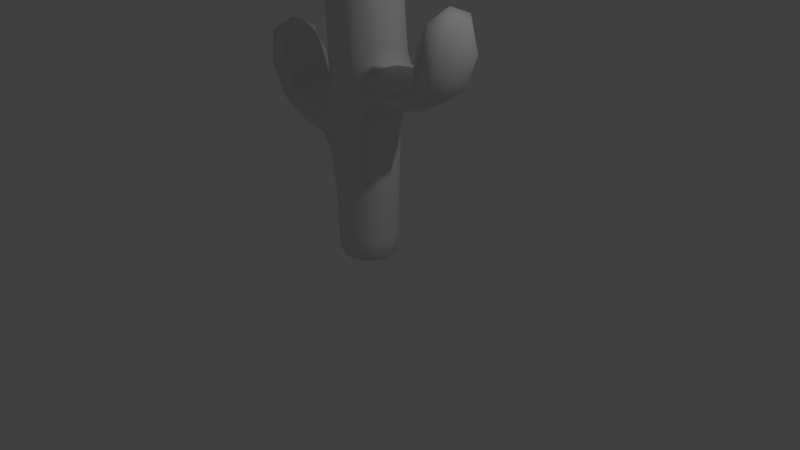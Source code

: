 # Source: cactus.blend  (saved by Blender 2.79.0; exported with 4.5.12 LTS)
import bpy
from mathutils import Matrix  # noqa: F401  (used for matrix-valued properties, if any)

bpy.ops.wm.read_factory_settings(use_empty=True)
scene = bpy.context.scene
scene.name = 'Scene'

# ---- collections
col_collection_1 = bpy.data.collections.new('Collection 1'); scene.collection.children.link(col_collection_1)

# ---- materials (node trees are filled in below, after node groups)
mat_material = bpy.data.materials.new('Material')
mat_material.alpha_threshold = 0.0
mat_material.use_transparent_shadow = False
mat_material.roughness = 0.5
mat_material.line_color = (0.0, 0.0, 0.0, 1.0)

# ---- material node trees

# ---- world
world_world = bpy.data.worlds.new('World'); scene.world = world_world
world_world.color = (0.05088, 0.05088, 0.05088)
world_world.use_sun_shadow = False
world_world.sun_shadow_jitter_overblur = 0.0
world_world.cycles.sampling_method = 'MANUAL'

# ---- cameras
cam_camera = bpy.data.cameras.new('Camera')
cam_camera.clip_end = 100.0
cam_camera.lens = 35.0
cam_camera.sensor_width = 32.0
cam_camera.sensor_height = 18.0
cam_camera.ortho_scale = 7.314
cam_camera.dof.focus_distance = 0.0
cam_camera.dof.aperture_fstop = 128.0

# ---- lights
light_lamp = bpy.data.lights.new('Lamp', 'POINT')
light_lamp.transmission_factor = 0.0
light_lamp.cutoff_distance = 30.0
light_lamp.energy = 100.0
light_lamp.shadow_buffer_clip_start = 1.001
light_lamp.shadow_soft_size = 0.1
light_lamp.shadow_maximum_resolution = 0.006
light_lamp.use_absolute_resolution = True

# ---- meshes
me_cube = bpy.data.meshes.new('Cube')
me_cube.from_pydata([(1.998e-08, 0.0007704, -0.009316), (-0.0006736, -0.3823, 1.79), (0.3601, 0.001261, 0.8445), (-1.099e-07, -0.3588, 0.8544), (-0.3601, 0.001261, 0.8445), (6.992e-08, 0.3421, 0.07193), (-0.003329, -0.3977, 2.319), (0.3833, 0.00158, 1.783), (-0.8258, 0.3869, 1.825), (-0.0006356, 0.3854, 1.772), (-0.4264, 0.0005776, 3.29), (0.9525, 0.001432, 2.161), (-0.4026, 0.001313, 2.306), (-0.003298, 0.4004, 2.307), (-0.001967, -3.114e-05, 4.007), (-0.003646, 0.4232, 3.292), (-0.003639, -0.422, 3.296), (0.4191, 0.0005722, 3.299), (-0.4294, 0.001633, 1.529), (0.8814, 0.3979, 2.37), (0.8754, -0.3953, 2.381), (0.8042, 0.001175, 2.589), (0.4351, 0.001508, 2.058), (0.4363, 0.3974, 2.319), (0.4334, -0.3947, 2.33), (1.306, 0.4138, 2.895), (1.322, 0.0006485, 3.375), (1.299, -0.4119, 2.901), (1.501, 0.001005, 2.818), (1.104, 0.0009113, 2.979), (-0.82, -0.384, 1.841), (-0.7456, 0.001357, 2.035), (-0.9002, 0.001471, 1.631), (-0.4303, 0.3861, 1.775), (-0.427, -0.3831, 1.793), (-0.4279, 0.00143, 2.04), (-1.49, 0.001049, 2.272), (-1.386, 0.0008539, 2.814), (-1.069, 0.001113, 2.419), (-1.276, -0.4038, 2.35), (-1.283, 0.406, 2.341), (0.4346, 0.001175, 2.591), (9.988e-08, 0.3613, 0.8345), (-0.3412, 0.0008223, 0.08107), (-2.997e-08, -0.3404, 0.09022), (0.3412, 0.0008222, 0.08107), (0.2548, 0.0007833, 0.01328), (5.244e-08, 0.2556, 0.006473), (0.2707, 0.2713, 0.837), (-1.249e-08, -0.254, 0.02009), (0.2694, -0.2688, 0.852), (-0.2548, 0.0007834, 0.01328), (-0.2694, -0.2688, 0.852), (-0.2707, 0.2713, 0.837), (0.3742, 0.001534, 1.416), (-0.0001588, 0.3758, 1.405), (-0.0001685, -0.3728, 1.425), (-0.3857, 0.001547, 1.352), (0.3995, 0.001528, 1.985), (-0.001619, 0.3927, 2.039), (-0.001674, -0.3898, 2.053), (-0.4039, 0.001406, 2.107), (0.2865, -0.286, 1.789), (-0.2984, -0.3828, 1.79), (0.2881, 0.2892, 1.776), (-0.3008, 0.3859, 1.772), (0.4145, 0.001025, 2.768), (-0.004399, 0.41, 2.689), (-0.004397, -0.4078, 2.697), (-0.4136, 0.001066, 2.685), (0.3048, -0.3955, 2.325), (-0.3021, -0.2995, 2.312), (0.3069, 0.3981, 2.314), (-0.3034, 0.3021, 2.304), (0.3224, 0.0001196, 3.83), (-0.002387, 0.3249, 3.828), (-0.002385, -0.3246, 3.829), (-0.3272, 0.0001211, 3.828), (-0.3204, -0.3176, 3.292), (-0.321, 0.3187, 3.289), (0.3137, 0.3163, 3.296), (0.3132, -0.3152, 3.3), (1.326, 0.001289, 2.373), (1.048, 0.001109, 2.686), (1.183, -0.3997, 2.534), (1.19, 0.4021, 2.525), (0.9364, 0.2949, 2.21), (0.4339, -0.2924, 2.13), (0.8248, 0.3026, 2.533), (0.4336, -0.299, 2.528), (-0.8785, -0.2832, 1.688), (-0.4269, -0.291, 1.982), (-0.7669, 0.2949, 1.979), (0.5671, 0.3976, 2.334), (-0.4306, 0.2861, 1.585), (0.5871, 0.001487, 2.088), (0.5633, -0.3949, 2.345), (0.5432, 0.001174, 2.591), (1.14, 0.0007134, 3.273), (1.494, 0.0007385, 3.238), (1.315, -0.3168, 3.257), (1.319, 0.3182, 3.254), (1.156, 0.3137, 2.957), (0.8207, -0.3002, 2.539), (1.454, 0.3075, 2.835), (1.152, -0.3118, 2.961), (-1.257, 0.001292, 1.836), (-0.9677, 0.001264, 2.13), (-1.109, -0.3894, 1.99), (-1.116, 0.3919, 1.976), (-0.8832, 0.2861, 1.675), (-0.4293, 0.2939, 1.97), (-0.763, -0.2921, 1.99), (-0.4279, -0.2829, 1.6), (-0.5472, -0.3834, 1.808), (-0.5513, 0.3864, 1.791), (-0.525, 0.001407, 2.038), (-0.5735, 0.001585, 1.56), (-1.169, 0.0009583, 2.711), (-1.55, 0.0008631, 2.683), (-1.357, -0.3121, 2.7), (-1.362, 0.314, 2.695), (-1.44, 0.3015, 2.287), (1.448, -0.3055, 2.84), (-1.124, 0.308, 2.397), (-1.12, -0.3058, 2.404), (0.4357, 0.3014, 2.521), (0.9315, -0.2921, 2.22), (0.4363, 0.2954, 2.119), (-1.435, -0.2994, 2.295), (0.2563, 0.2567, 0.07422), (0.2555, -0.2551, 0.08793), (-0.2555, -0.2551, 0.08793), (-0.2563, 0.2567, 0.07422), (8.24e-08, 0.348, 0.3077), (-0.3471, 0.0009579, 0.3171), (-5.494e-08, -0.3461, 0.3265), (0.3471, 0.0009578, 0.3171), (0.1893, 0.1899, 0.0258), (0.1889, -0.1883, 0.03591), (-0.1889, -0.1883, 0.03591), (-0.1893, 0.1899, 0.0258), (0.2814, 0.2822, 1.408), (0.2798, -0.2791, 1.423), (-0.3224, -0.3141, 1.462), (-0.3246, 0.3172, 1.445), (0.3352, 0.3294, 2.044), (0.3331, -0.3264, 2.056), (-0.3372, 0.3307, 2.036), (-0.3352, -0.3278, 2.048), (0.3446, 0.3407, 2.657), (0.343, -0.3385, 2.664), (-0.3118, 0.3096, 2.684), (-0.3108, -0.3075, 2.69), (0.2357, 0.2379, 3.691), (0.2355, -0.2375, 3.693), (-0.2412, 0.239, 3.688), (-0.2409, -0.2385, 3.689), (1.294, 0.2978, 2.408), (1.288, -0.2953, 2.416), (1.085, 0.3058, 2.644), (1.08, -0.3036, 2.65), (0.5801, -0.2923, 2.156), (0.5474, -0.2994, 2.531), (0.5832, 0.2952, 2.146), (0.55, 0.3018, 2.524), (1.192, 0.235, 3.188), (1.189, -0.2335, 3.19), (1.438, 0.2323, 3.136), (1.434, -0.2307, 3.139), (-1.218, -0.2874, 1.879), (-1.223, 0.29, 1.868), (-1.001, -0.296, 2.098), (-1.006, 0.2986, 2.088), (-0.5658, -0.283, 1.627), (-0.5325, 0.2942, 1.973), (-0.5296, -0.2914, 1.984), (-0.5691, 0.2861, 1.613), (-1.206, -0.2296, 2.63), (-1.209, 0.2315, 2.626), (-1.469, -0.2268, 2.586), (-1.472, 0.2286, 2.581), (0.2608, 0.2612, 0.3101), (0.2598, -0.2593, 0.3242), (-0.2598, -0.2593, 0.3242), (-0.2608, 0.2612, 0.3101)], [], [(0, 47, 138, 46), (0, 46, 139, 49), (0, 49, 140, 51), (0, 51, 141, 47), (1, 63, 144, 56), (1, 56, 143, 62), (1, 62, 147, 60), (1, 60, 149, 63), (2, 137, 182, 48), (2, 48, 142, 54), (2, 54, 143, 50), (2, 50, 183, 137), (3, 136, 183, 50), (3, 50, 143, 56), (3, 56, 144, 52), (3, 52, 184, 136), (4, 135, 184, 52), (4, 52, 144, 57), (4, 57, 145, 53), (4, 53, 185, 135), (5, 134, 182, 130), (5, 130, 138, 47), (5, 47, 141, 133), (5, 133, 185, 134), (6, 71, 149, 60), (6, 60, 147, 70), (6, 70, 151, 68), (6, 68, 153, 71), (7, 62, 143, 54), (7, 54, 142, 64), (7, 64, 146, 58), (7, 58, 147, 62), (8, 92, 175, 115), (8, 115, 177, 110), (8, 110, 171, 109), (8, 109, 173, 92), (9, 64, 142, 55), (9, 55, 145, 65), (9, 65, 148, 59), (9, 59, 146, 64), (10, 79, 152, 69), (10, 69, 153, 78), (10, 78, 157, 77), (10, 77, 156, 79), (11, 127, 162, 95), (11, 95, 164, 86), (11, 86, 158, 82), (11, 82, 159, 127), (12, 73, 148, 61), (12, 61, 149, 71), (12, 71, 153, 69), (12, 69, 152, 73), (13, 72, 146, 59), (13, 59, 148, 73), (13, 73, 152, 67), (13, 67, 150, 72), (14, 74, 154, 75), (14, 75, 156, 77), (14, 77, 157, 76), (14, 76, 155, 74), (15, 80, 150, 67), (15, 67, 152, 79), (15, 79, 156, 75), (15, 75, 154, 80), (16, 78, 153, 68), (16, 68, 151, 81), (16, 81, 155, 76), (16, 76, 157, 78), (17, 81, 151, 66), (17, 66, 150, 80), (17, 80, 154, 74), (17, 74, 155, 81), (18, 94, 145, 57), (18, 57, 144, 113), (18, 113, 174, 117), (18, 117, 177, 94), (19, 86, 164, 93), (19, 93, 165, 88), (19, 88, 160, 85), (19, 85, 158, 86), (20, 103, 163, 96), (20, 96, 162, 127), (20, 127, 159, 84), (20, 84, 161, 103), (21, 88, 165, 97), (21, 97, 163, 103), (21, 103, 161, 83), (21, 83, 160, 88), (22, 87, 147, 58), (22, 58, 146, 128), (22, 128, 164, 95), (22, 95, 162, 87), (23, 128, 146, 72), (23, 72, 150, 126), (23, 126, 165, 93), (23, 93, 164, 128), (24, 89, 151, 70), (24, 70, 147, 87), (24, 87, 162, 96), (24, 96, 163, 89), (25, 104, 158, 85), (25, 85, 160, 102), (25, 102, 166, 101), (25, 101, 168, 104), (26, 101, 166, 98), (26, 98, 167, 100), (26, 100, 169, 99), (26, 99, 168, 101), (27, 105, 161, 84), (27, 84, 159, 123), (27, 123, 169, 100), (27, 100, 167, 105), (28, 123, 159, 82), (28, 82, 158, 104), (28, 104, 168, 99), (28, 99, 169, 123), (29, 102, 160, 83), (29, 83, 161, 105), (29, 105, 167, 98), (29, 98, 166, 102), (30, 90, 174, 114), (30, 114, 176, 112), (30, 112, 172, 108), (30, 108, 170, 90), (31, 112, 176, 116), (31, 116, 175, 92), (31, 92, 173, 107), (31, 107, 172, 112), (32, 110, 177, 117), (32, 117, 174, 90), (32, 90, 170, 106), (32, 106, 171, 110), (33, 111, 148, 65), (33, 65, 145, 94), (33, 94, 177, 115), (33, 115, 175, 111), (34, 113, 144, 63), (34, 63, 149, 91), (34, 91, 176, 114), (34, 114, 174, 113), (35, 91, 149, 61), (35, 61, 148, 111), (35, 111, 175, 116), (35, 116, 176, 91), (36, 122, 171, 106), (36, 106, 170, 129), (36, 129, 180, 119), (36, 119, 181, 122), (37, 120, 178, 118), (37, 118, 179, 121), (37, 121, 181, 119), (37, 119, 180, 120), (38, 125, 172, 107), (38, 107, 173, 124), (38, 124, 179, 118), (38, 118, 178, 125), (39, 129, 170, 108), (39, 108, 172, 125), (39, 125, 178, 120), (39, 120, 180, 129), (40, 124, 173, 109), (40, 109, 171, 122), (40, 122, 181, 121), (40, 121, 179, 124), (41, 126, 150, 66), (41, 66, 151, 89), (41, 89, 163, 97), (41, 97, 165, 126), (42, 55, 142, 48), (42, 48, 182, 134), (42, 134, 185, 53), (42, 53, 145, 55), (43, 51, 140, 132), (43, 132, 184, 135), (43, 135, 185, 133), (43, 133, 141, 51), (44, 49, 139, 131), (44, 131, 183, 136), (44, 136, 184, 132), (44, 132, 140, 49), (45, 46, 138, 130), (45, 130, 182, 137), (45, 137, 183, 131), (45, 131, 139, 46)])
me_cube.polygons.foreach_set('use_smooth', [True] * 184)
_uv = me_cube.uv_layers.new(name='UVMap')
_uv.uv.foreach_set('vector', [0.4459, 0.8083, 0.4604, 0.7655, 0.4904, 0.7865, 0.4888, 0.8229, 0.4459, 0.8083, 0.4888, 0.8229, 0.4678, 0.8529, 0.4313, 0.8513, 0.4459, 0.8083, 0.4313, 0.8513, 0.4014, 0.8304, 0.403, 0.7938, 0.4459, 0.8083, 0.403, 0.7938, 0.424, 0.764, 0.4604, 0.7655, 0.131, 0.3354, 0.07403, 0.3325, 0.07173, 0.2693, 0.134, 0.2649, 0.131, 0.3354, 0.134, 0.2649, 0.1907, 0.2657, 0.1912, 0.338, 0.131, 0.3354, 0.1912, 0.338, 0.1929, 0.3914, 0.1276, 0.3865, 0.131, 0.3354, 0.1276, 0.3865, 0.06265, 0.3814, 0.07403, 0.3325, 0.2714, 0.1467, 0.2752, 0.04678, 0.3272, 0.0469, 0.3255, 0.1472, 0.2714, 0.1467, 0.3255, 0.1472, 0.3221, 0.2566, 0.2659, 0.2548, 0.2461, 0.1546, 0.2476, 0.2633, 0.1907, 0.2657, 0.1917, 0.156, 0.2461, 0.1546, 0.1917, 0.156, 0.1937, 0.05518, 0.246, 0.05429, 0.1372, 0.155, 0.1415, 0.05384, 0.1937, 0.05518, 0.1917, 0.156, 0.1372, 0.155, 0.1917, 0.156, 0.1907, 0.2657, 0.134, 0.2649, 0.1372, 0.155, 0.134, 0.2649, 0.07173, 0.2693, 0.08232, 0.1521, 0.1372, 0.155, 0.08232, 0.1521, 0.08954, 0.05059, 0.1415, 0.05384, 0.028, 0.1451, 0.03746, 0.04495, 0.08954, 0.05059, 0.08232, 0.1521, 0.028, 0.1451, 0.08232, 0.1521, 0.07173, 0.2693, 0.01466, 0.2404, 0.4899, 0.1445, 0.5003, 0.2404, 0.4421, 0.2643, 0.4351, 0.1472, 0.4899, 0.1445, 0.4351, 0.1472, 0.4317, 0.04597, 0.4836, 0.04474, 0.379, 0.001753, 0.3794, 0.04652, 0.3272, 0.0469, 0.3278, 0.002154, 0.4671, 0.7459, 0.5087, 0.7777, 0.4904, 0.7865, 0.4604, 0.7655, 0.4671, 0.7459, 0.4604, 0.7655, 0.424, 0.764, 0.4148, 0.7458, 0.379, 0.001753, 0.4302, 0.001284, 0.4317, 0.04597, 0.3794, 0.04652, 0.1239, 0.4376, 0.06274, 0.4331, 0.06265, 0.3814, 0.1276, 0.3865, 0.1239, 0.4376, 0.1276, 0.3865, 0.1929, 0.3914, 0.1823, 0.443, 0.1239, 0.4376, 0.1823, 0.443, 0.1866, 0.5086, 0.12, 0.5088, 0.1239, 0.4376, 0.12, 0.5088, 0.06019, 0.5053, 0.06274, 0.4331, 0.2502, 0.3335, 0.1912, 0.338, 0.1907, 0.2657, 0.2476, 0.2633, 0.2601, 0.324, 0.2659, 0.2548, 0.3221, 0.2566, 0.3194, 0.3289, 0.2601, 0.324, 0.3194, 0.3289, 0.315, 0.3826, 0.2544, 0.3616, 0.2502, 0.3335, 0.254, 0.3711, 0.1929, 0.3914, 0.1912, 0.338, 0.6973, 0.1293, 0.6675, 0.1039, 0.6918, 0.05755, 0.7289, 0.08186, 0.6973, 0.1293, 0.7289, 0.08186, 0.7648, 0.106, 0.7237, 0.1541, 0.6973, 0.1293, 0.7237, 0.1541, 0.6732, 0.2015, 0.654, 0.175, 0.6973, 0.1293, 0.654, 0.175, 0.6312, 0.1474, 0.6675, 0.1039, 0.3797, 0.3284, 0.3194, 0.3289, 0.3221, 0.2566, 0.3794, 0.257, 0.3797, 0.3284, 0.3794, 0.257, 0.4421, 0.2643, 0.4374, 0.3277, 0.3797, 0.3284, 0.4374, 0.3277, 0.4466, 0.3783, 0.3809, 0.3803, 0.3797, 0.3284, 0.3809, 0.3803, 0.315, 0.3826, 0.3194, 0.3289, 0.4956, 0.6211, 0.4381, 0.6085, 0.4429, 0.5045, 0.5046, 0.5075, 0.0002205, 0.616, 0.0003354, 0.5037, 0.06019, 0.5053, 0.05984, 0.6083, 0.0002205, 0.616, 0.05984, 0.6083, 0.06658, 0.6726, 0.03484, 0.7138, 0.4956, 0.6211, 0.4558, 0.7152, 0.427, 0.6724, 0.4381, 0.6085, 0.1529, 0.7796, 0.138, 0.8329, 0.07003, 0.8213, 0.08431, 0.7642, 0.5281, 0.7545, 0.5202, 0.6844, 0.5782, 0.6767, 0.5824, 0.7459, 0.5281, 0.7545, 0.5824, 0.7459, 0.5958, 0.8157, 0.5456, 0.8338, 0.1529, 0.7796, 0.2296, 0.8056, 0.2061, 0.8539, 0.138, 0.8329, 0.5062, 0.4347, 0.4444, 0.4313, 0.4466, 0.3783, 0.5087, 0.3973, 0.001486, 0.433, 0.0002194, 0.3958, 0.06265, 0.3814, 0.06274, 0.4331, 0.001486, 0.433, 0.06274, 0.4331, 0.06019, 0.5053, 0.0003354, 0.5037, 0.5062, 0.4347, 0.5046, 0.5075, 0.4429, 0.5045, 0.4444, 0.4313, 0.3824, 0.4323, 0.3231, 0.4349, 0.315, 0.3826, 0.3809, 0.3803, 0.3824, 0.4323, 0.3809, 0.3803, 0.4466, 0.3783, 0.4444, 0.4313, 0.3824, 0.4323, 0.4444, 0.4313, 0.4429, 0.5045, 0.3828, 0.5046, 0.3824, 0.4323, 0.3828, 0.5046, 0.3159, 0.5013, 0.3231, 0.4349, 0.3907, 0.7454, 0.3234, 0.7212, 0.3483, 0.6762, 0.3882, 0.6868, 0.3907, 0.7454, 0.3882, 0.6868, 0.427, 0.6724, 0.4558, 0.7152, 0.09884, 0.748, 0.03484, 0.7138, 0.06658, 0.6726, 0.1047, 0.6893, 0.09884, 0.748, 0.1047, 0.6893, 0.1453, 0.681, 0.1679, 0.7274, 0.3852, 0.6084, 0.3317, 0.6134, 0.3159, 0.5013, 0.3828, 0.5046, 0.3852, 0.6084, 0.3828, 0.5046, 0.4429, 0.5045, 0.4381, 0.6085, 0.3852, 0.6084, 0.4381, 0.6085, 0.427, 0.6724, 0.3882, 0.6868, 0.3852, 0.6084, 0.3882, 0.6868, 0.3483, 0.6762, 0.3317, 0.6134, 0.1122, 0.6114, 0.05984, 0.6083, 0.06019, 0.5053, 0.12, 0.5088, 0.1122, 0.6114, 0.12, 0.5088, 0.1866, 0.5086, 0.1653, 0.6192, 0.1122, 0.6114, 0.1653, 0.6192, 0.1453, 0.681, 0.1047, 0.6893, 0.1122, 0.6114, 0.1047, 0.6893, 0.06658, 0.6726, 0.05984, 0.6083, 0.2206, 0.6406, 0.1653, 0.6192, 0.1866, 0.5086, 0.247, 0.5434, 0.2758, 0.6323, 0.2544, 0.5344, 0.3159, 0.5013, 0.3317, 0.6134, 0.2758, 0.6323, 0.3317, 0.6134, 0.3483, 0.6762, 0.3234, 0.7212, 0.2206, 0.6406, 0.1679, 0.7274, 0.1453, 0.681, 0.1653, 0.6192, 0.826, 0.13, 0.786, 0.08284, 0.818, 0.06344, 0.8583, 0.1149, 0.6859, 0.314, 0.7036, 0.2835, 0.7495, 0.3306, 0.7274, 0.3599, 0.6859, 0.314, 0.7274, 0.3599, 0.7023, 0.3779, 0.6661, 0.3319, 0.826, 0.13, 0.8058, 0.1474, 0.7648, 0.106, 0.786, 0.08284, 0.6198, 0.7422, 0.5824, 0.7459, 0.5782, 0.6767, 0.6225, 0.6773, 0.6198, 0.7422, 0.6225, 0.6773, 0.6696, 0.679, 0.6602, 0.7402, 0.6198, 0.7422, 0.6602, 0.7402, 0.6632, 0.8011, 0.6273, 0.8074, 0.6198, 0.7422, 0.6273, 0.8074, 0.5958, 0.8157, 0.5824, 0.7459, 0.1301, 0.8702, 0.1237, 0.9095, 0.06193, 0.9116, 0.06547, 0.8655, 0.1301, 0.8702, 0.06547, 0.8655, 0.07003, 0.8213, 0.138, 0.8329, 0.1301, 0.8702, 0.138, 0.8329, 0.2061, 0.8539, 0.1942, 0.8848, 0.1301, 0.8702, 0.1942, 0.8848, 0.1839, 0.9194, 0.1237, 0.9095, 0.7239, 0.7438, 0.6602, 0.7402, 0.6696, 0.679, 0.7339, 0.695, 0.1204, 0.973, 0.07084, 0.9771, 0.06193, 0.9116, 0.1237, 0.9095, 0.1204, 0.973, 0.1237, 0.9095, 0.1839, 0.9194, 0.1695, 0.9796, 0.7239, 0.7438, 0.7249, 0.7935, 0.6632, 0.8011, 0.6602, 0.7402, 0.05771, 0.7559, 0.03989, 0.8143, 0.01538, 0.8064, 0.04484, 0.7484, 0.5148, 0.6571, 0.5091, 0.6433, 0.5695, 0.62, 0.5747, 0.6456, 0.5148, 0.6571, 0.5747, 0.6456, 0.5782, 0.6767, 0.5202, 0.6844, 0.05771, 0.7559, 0.08431, 0.7642, 0.07003, 0.8213, 0.03989, 0.8143, 0.6218, 0.6503, 0.5747, 0.6456, 0.5695, 0.62, 0.622, 0.626, 0.6218, 0.6503, 0.622, 0.626, 0.6942, 0.62, 0.6747, 0.6515, 0.6218, 0.6503, 0.6747, 0.6515, 0.6696, 0.679, 0.6225, 0.6773, 0.6218, 0.6503, 0.6225, 0.6773, 0.5782, 0.6767, 0.5747, 0.6456, 0.03891, 0.8617, 0.03399, 0.9135, 0.0002194, 0.9288, 0.01499, 0.8589, 0.03891, 0.8617, 0.01499, 0.8589, 0.01538, 0.8064, 0.03989, 0.8143, 0.03891, 0.8617, 0.03989, 0.8143, 0.07003, 0.8213, 0.06547, 0.8655, 0.03891, 0.8617, 0.06547, 0.8655, 0.06193, 0.9116, 0.03399, 0.9135, 0.6577, 0.8615, 0.6343, 0.8735, 0.5958, 0.8157, 0.6273, 0.8074, 0.6577, 0.8615, 0.6273, 0.8074, 0.6632, 0.8011, 0.6846, 0.855, 0.6577, 0.8615, 0.6846, 0.855, 0.6988, 0.886, 0.6828, 0.8958, 0.6577, 0.8615, 0.6828, 0.8958, 0.6622, 0.9052, 0.6343, 0.8735, 0.7087, 0.938, 0.6828, 0.8958, 0.6988, 0.886, 0.7335, 0.9074, 0.3143, 0.9788, 0.2813, 0.9998, 0.264, 0.9635, 0.2755, 0.9489, 0.3143, 0.9788, 0.2755, 0.9489, 0.2872, 0.9295, 0.3274, 0.94, 0.7087, 0.938, 0.6685, 0.9464, 0.6622, 0.9052, 0.6828, 0.8958, 0.2445, 0.9207, 0.2352, 0.9462, 0.1839, 0.9194, 0.1942, 0.8848, 0.2445, 0.9207, 0.1942, 0.8848, 0.2061, 0.8539, 0.2591, 0.8986, 0.2445, 0.9207, 0.2591, 0.8986, 0.2872, 0.9295, 0.2755, 0.9489, 0.2445, 0.9207, 0.2755, 0.9489, 0.264, 0.9635, 0.2352, 0.9462, 0.3015, 0.8638, 0.2591, 0.8986, 0.2061, 0.8539, 0.2296, 0.8056, 0.5953, 0.9121, 0.5456, 0.8338, 0.5958, 0.8157, 0.6343, 0.8735, 0.5953, 0.9121, 0.6343, 0.8735, 0.6622, 0.9052, 0.6685, 0.9464, 0.3015, 0.8638, 0.3274, 0.94, 0.2872, 0.9295, 0.2591, 0.8986, 0.7381, 0.8504, 0.6846, 0.855, 0.6632, 0.8011, 0.7249, 0.7935, 0.2245, 0.9984, 0.1695, 0.9796, 0.1839, 0.9194, 0.2352, 0.9462, 0.2245, 0.9984, 0.2352, 0.9462, 0.264, 0.9635, 0.2813, 0.9998, 0.7381, 0.8504, 0.7335, 0.9074, 0.6988, 0.886, 0.6846, 0.855, 0.6718, 0.4425, 0.6498, 0.4127, 0.7023, 0.3779, 0.7225, 0.4167, 0.6718, 0.4425, 0.7225, 0.4167, 0.742, 0.4554, 0.6932, 0.4743, 0.6718, 0.4425, 0.6932, 0.4743, 0.6456, 0.5054, 0.621, 0.48, 0.6718, 0.4425, 0.621, 0.48, 0.5966, 0.4573, 0.6498, 0.4127, 0.7215, 0.5299, 0.6932, 0.4743, 0.742, 0.4554, 0.7617, 0.5156, 0.6155, 0.06909, 0.6341, 0.03067, 0.6918, 0.05755, 0.6675, 0.1039, 0.6155, 0.06909, 0.6675, 0.1039, 0.6312, 0.1474, 0.5875, 0.1052, 0.7215, 0.5299, 0.6826, 0.5533, 0.6456, 0.5054, 0.6932, 0.4743, 0.7613, 0.1941, 0.7237, 0.1541, 0.7648, 0.106, 0.8058, 0.1474, 0.6144, 0.3701, 0.6661, 0.3319, 0.7023, 0.3779, 0.6498, 0.4127, 0.6144, 0.3701, 0.6498, 0.4127, 0.5966, 0.4573, 0.5569, 0.4239, 0.7613, 0.1941, 0.7007, 0.2448, 0.6732, 0.2015, 0.7237, 0.1541, 0.7436, 0.06126, 0.7022, 0.03622, 0.7105, 0.01226, 0.7559, 0.04017, 0.7436, 0.06126, 0.7559, 0.04017, 0.818, 0.06344, 0.786, 0.08284, 0.7436, 0.06126, 0.786, 0.08284, 0.7648, 0.106, 0.7289, 0.08186, 0.7436, 0.06126, 0.7289, 0.08186, 0.6918, 0.05755, 0.7022, 0.03622, 0.7445, 0.4045, 0.7274, 0.3599, 0.7495, 0.3306, 0.7665, 0.3945, 0.7445, 0.4045, 0.7665, 0.3945, 0.7891, 0.4415, 0.7644, 0.4474, 0.7445, 0.4045, 0.7644, 0.4474, 0.742, 0.4554, 0.7225, 0.4167, 0.7445, 0.4045, 0.7225, 0.4167, 0.7023, 0.3779, 0.7274, 0.3599, 0.7793, 0.5109, 0.7644, 0.4474, 0.7891, 0.4415, 0.7928, 0.5105, 0.6407, 0.01366, 0.6422, 0.0002194, 0.7105, 0.01226, 0.7022, 0.03622, 0.6407, 0.01366, 0.7022, 0.03622, 0.6918, 0.05755, 0.6341, 0.03067, 0.7793, 0.5109, 0.7617, 0.5156, 0.742, 0.4554, 0.7644, 0.4474, 0.6161, 0.2831, 0.6064, 0.2301, 0.6732, 0.2015, 0.7007, 0.2448, 0.5091, 0.5034, 0.5569, 0.4239, 0.5966, 0.4573, 0.5604, 0.5201, 0.5091, 0.5034, 0.5604, 0.5201, 0.5442, 0.5583, 0.5091, 0.5842, 0.6161, 0.2831, 0.5357, 0.2733, 0.566, 0.2419, 0.6064, 0.2301, 0.5377, 0.6141, 0.5628, 0.5706, 0.5838, 0.5793, 0.5842, 0.6195, 0.5091, 0.2416, 0.5091, 0.1946, 0.5496, 0.1998, 0.5559, 0.222, 0.5091, 0.2416, 0.5559, 0.222, 0.566, 0.2419, 0.5357, 0.2733, 0.5377, 0.6141, 0.5091, 0.5842, 0.5442, 0.5583, 0.5628, 0.5706, 0.6381, 0.5934, 0.6057, 0.5503, 0.6456, 0.5054, 0.6826, 0.5533, 0.5419, 0.1442, 0.5875, 0.1052, 0.6312, 0.1474, 0.5815, 0.1814, 0.5419, 0.1442, 0.5815, 0.1814, 0.5496, 0.1998, 0.5091, 0.1946, 0.6381, 0.5934, 0.5842, 0.6195, 0.5838, 0.5793, 0.6057, 0.5503, 0.5847, 0.5332, 0.5604, 0.5201, 0.5966, 0.4573, 0.621, 0.48, 0.5847, 0.5332, 0.621, 0.48, 0.6456, 0.5054, 0.6057, 0.5503, 0.5847, 0.5332, 0.6057, 0.5503, 0.5838, 0.5793, 0.5628, 0.5706, 0.5847, 0.5332, 0.5628, 0.5706, 0.5442, 0.5583, 0.5604, 0.5201, 0.5965, 0.2045, 0.5815, 0.1814, 0.6312, 0.1474, 0.654, 0.175, 0.5965, 0.2045, 0.654, 0.175, 0.6732, 0.2015, 0.6064, 0.2301, 0.5965, 0.2045, 0.6064, 0.2301, 0.566, 0.2419, 0.5559, 0.222, 0.5965, 0.2045, 0.5559, 0.222, 0.5496, 0.1998, 0.5815, 0.1814, 0.7402, 0.6759, 0.6747, 0.6515, 0.6942, 0.62, 0.7627, 0.6476, 0.05117, 0.9811, 0.02008, 0.9998, 0.0002194, 0.9288, 0.03399, 0.9135, 0.05117, 0.9811, 0.03399, 0.9135, 0.06193, 0.9116, 0.07084, 0.9771, 0.7402, 0.6759, 0.7339, 0.695, 0.6696, 0.679, 0.6747, 0.6515, 0.3801, 0.1473, 0.3794, 0.257, 0.3221, 0.2566, 0.3255, 0.1472, 0.3801, 0.1473, 0.3255, 0.1472, 0.3272, 0.0469, 0.3794, 0.04652, 0.3801, 0.1473, 0.3794, 0.04652, 0.4317, 0.04597, 0.4351, 0.1472, 0.3801, 0.1473, 0.4351, 0.1472, 0.4421, 0.2643, 0.3794, 0.257, 0.383, 0.7873, 0.403, 0.7938, 0.4014, 0.8304, 0.383, 0.8397, 0.04151, 0.0002194, 0.09257, 0.00572, 0.08954, 0.05059, 0.03746, 0.04495, 0.4811, 0.0002194, 0.4836, 0.04474, 0.4317, 0.04597, 0.4302, 0.001284, 0.383, 0.7873, 0.4148, 0.7458, 0.424, 0.764, 0.403, 0.7938, 0.4245, 0.8716, 0.4313, 0.8513, 0.4678, 0.8529, 0.4768, 0.8715, 0.1435, 0.008946, 0.1947, 0.01024, 0.1937, 0.05518, 0.1415, 0.05384, 0.1435, 0.008946, 0.1415, 0.05384, 0.08954, 0.05059, 0.09257, 0.00572, 0.4245, 0.8716, 0.383, 0.8397, 0.4014, 0.8304, 0.4313, 0.8513, 0.5087, 0.8299, 0.4888, 0.8229, 0.4904, 0.7865, 0.5087, 0.7777, 0.2767, 0.002076, 0.3278, 0.002154, 0.3272, 0.0469, 0.2752, 0.04678, 0.246, 0.009394, 0.246, 0.05429, 0.1937, 0.05518, 0.1947, 0.01024, 0.5087, 0.8299, 0.4768, 0.8715, 0.4678, 0.8529, 0.4888, 0.8229])
me_cube.materials.append(mat_material)
me_cube.use_remesh_preserve_volume = False
me_cube.use_remesh_preserve_attributes = False
me_cube.use_mirror_vertex_groups = False
me_cube.update()

# ---- objects
ob_cube = bpy.data.objects.new('Cube', me_cube)
ob_lamp = bpy.data.objects.new('Lamp', light_lamp)
ob_camera = bpy.data.objects.new('Camera', cam_camera)

# ---- transforms, parenting, visibility, modifiers, constraints
ob_cube.location = (0.0, 0.0, 0.0)
ob_cube.lock_rotations_4d = False
ob_cube.empty_display_type = 'ARROWS'
ob_cube.lineart.crease_threshold = 0.0
ob_lamp.location = (4.076, 1.005, 5.904)
ob_lamp.rotation_euler = (0.6503, 0.05522, 1.866)
ob_lamp.lock_rotations_4d = False
ob_lamp.empty_display_type = 'ARROWS'
ob_lamp.color = (0.0, 0.0, 0.0, 0.0)
ob_lamp.lineart.crease_threshold = 0.0
ob_camera.location = (7.481, -6.508, 5.344)
ob_camera.rotation_euler = (1.109, 0.0, 0.8149)
ob_camera.lock_rotations_4d = False
ob_camera.empty_display_type = 'ARROWS'
ob_camera.color = (0.0, 0.0, 0.0, 0.0)
ob_camera.display_type = 'WIRE'
ob_camera.lineart.crease_threshold = 0.0

# ---- collection membership
col_collection_1.objects.link(ob_cube)
col_collection_1.objects.link(ob_lamp)
col_collection_1.objects.link(ob_camera)

# ---- scene / render settings (as saved in the file)
scene.camera = ob_camera
scene.frame_start = 1; scene.frame_end = 250; scene.frame_set(1)
scene.render.engine = 'BLENDER_EEVEE_NEXT'
scene.render.resolution_percentage = 50
scene.render.dither_intensity = 0.0
scene.cycles.use_denoising = False
scene.cycles.samples = 128
scene.cycles.sampling_pattern = 'TABULATED_SOBOL'
scene.cycles.use_adaptive_sampling = False
scene.cycles.use_light_tree = False
scene.cycles.blur_glossy = 0.0
scene.cycles.sample_clamp_indirect = 0.0
scene.view_settings.view_transform = 'Standard'
bpy.context.view_layer.update()
